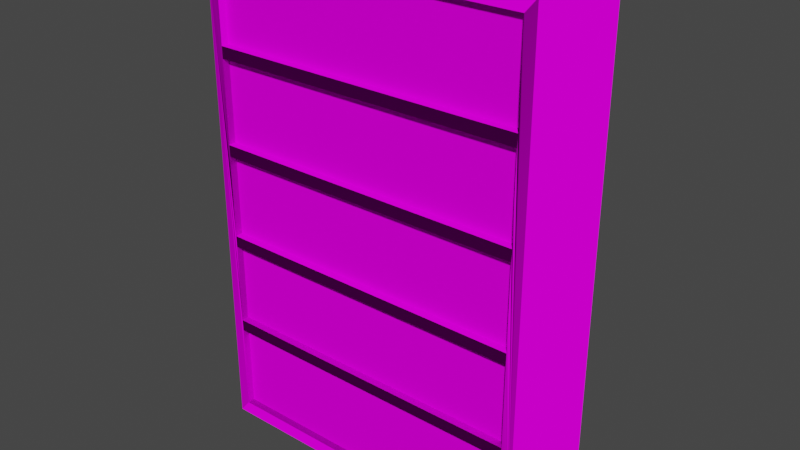 # Source: BookcaseModel.blend  (saved by Blender 2.90.8; exported with 4.5.12 LTS)
import bpy
from mathutils import Matrix  # noqa: F401  (used for matrix-valued properties, if any)

bpy.ops.wm.read_factory_settings(use_empty=True)
scene = bpy.context.scene
scene.name = 'Scene'

# ---- collections
col_collection = bpy.data.collections.new('Collection'); scene.collection.children.link(col_collection)

# ---- images (referenced by path relative to the original .blend; pixels are not part of the script)
import os
ASSET_DIR = os.environ.get("B2B_ASSET_DIR", "")  # directory of the original .blend (textures are referenced by path, not embedded)
HERE = os.path.dirname(os.path.abspath(__file__))  # packed textures are extracted next to this script under _unpacked/

def load_image(name, relpath, width, height, colorspace="sRGB"):
    """Load a texture the original file referenced (path relative to the .blend, or extracted next to this script)."""
    p = next((c for c in (os.path.join(HERE, relpath), os.path.join(ASSET_DIR, relpath)) if relpath and os.path.exists(c)), "")
    if p:
        img = bpy.data.images.load(p, check_existing=True)
        img.name = name
    else:  # same state as the original file: an image datablock whose file is absent (Cycles renders it pink)
        img = bpy.data.images.new(name, width, height)
        img.source = "FILE"
        img.filepath = "//" + (relpath or name)
    img.colorspace_settings.name = colorspace
    return img
img_woodquarteredchiffon001_col_3k_jpg = load_image('WoodQuarteredChiffon001_COL_3K.jpg', 'WoodQuarteredChiffon001_COL_3K.jpg', 1024, 1024, 'sRGB')
img_woodquarteredchiffon001_gloss_3k_jpg = load_image('WoodQuarteredChiffon001_GLOSS_3K.jpg', 'WoodQuarteredChiffon001_GLOSS_3K.jpg', 1024, 1024, 'Non-Color')
img_woodquarteredchiffon001_nrm16_3k_tif = load_image('WoodQuarteredChiffon001_NRM16_3K.tif', 'WoodQuarteredChiffon001_NRM16_3K.tif', 1024, 1024, 'Non-Color')
img_books_1_png = load_image('Books 1.png', 'Books 1.png', 1024, 1024, 'sRGB')

# ---- materials (node trees are filled in below, after node groups)
mat_wood = bpy.data.materials.new('Wood')
mat_books1 = bpy.data.materials.new('Books1')

# ---- material node trees
mat_wood.use_nodes = True; mat_wood.node_tree.nodes.clear()
_N = mat_wood.node_tree.nodes; _L = mat_wood.node_tree.links
n0 = _N.new('ShaderNodeOutputMaterial'); n0.name = 'Material Output'; n0.location = (300, 300)
n1 = _N.new('ShaderNodeBsdfPrincipled'); n1.name = 'Principled BSDF'; n1.location = (10, 300)
n1.distribution = 'GGX'
n1.subsurface_method = 'BURLEY'
n1.inputs[3].default_value = 1.45
n1.inputs[13].default_value = 0.0
n1.inputs[27].default_value = (0.0, 0.0, 0.0, 1.0)
n1.inputs[28].default_value = 1.0
n2 = _N.new('ShaderNodeTexImage'); n2.name = 'Image Texture'; n2.location = (88, -30)
n2.label = 'Base Color'
n2.image = img_woodquarteredchiffon001_col_3k_jpg
n3 = _N.new('ShaderNodeTexImage'); n3.name = 'Image Texture.001'; n3.location = (88, -310)
n3.label = 'Roughness'
n3.image = img_woodquarteredchiffon001_gloss_3k_jpg
n4 = _N.new('ShaderNodeInvert'); n4.name = 'Invert'; n4.location = (-240, 220)
n5 = _N.new('ShaderNodeTexImage'); n5.name = 'Image Texture.002'; n5.location = (88, -590)
n5.label = 'Normal'
n5.image = img_woodquarteredchiffon001_nrm16_3k_tif
n6 = _N.new('ShaderNodeNormalMap'); n6.name = 'Normal Map'; n6.location = (-240, -60)
n7 = _N.new('ShaderNodeMapping'); n7.name = 'Mapping'; n7.location = (230, -30)
n8 = _N.new('NodeReroute'); n8.name = 'Reroute'; n8.location = (38, -485)
n8.width = 16
n8.socket_idname = 'NodeSocketVector'
n9 = _N.new('ShaderNodeTexCoord'); n9.name = 'Texture Coordinate'; n9.location = (30, -30)
n10 = _N.new('NodeFrame'); n10.name = 'Frame'; n10.location = (-1270, 330)
n10.label = 'Mapping'
n10.width = 400
n11 = _N.new('NodeFrame'); n11.name = 'Frame.001'; n11.location = (-628, 530)
n11.label = 'Textures'
n11.width = 358
n2.parent = n11
n3.parent = n11
n5.parent = n11
n7.parent = n10
n8.parent = n11
n9.parent = n10
_L.new(n1.outputs[0], n0.inputs[0])
_L.new(n2.outputs[0], n1.inputs[0])
_L.new(n3.outputs[0], n4.inputs[1])
_L.new(n4.outputs[0], n1.inputs[2])
_L.new(n5.outputs[0], n6.inputs[1])
_L.new(n6.outputs[0], n1.inputs[5])
_L.new(n8.outputs[0], n2.inputs[0])
_L.new(n8.outputs[0], n3.inputs[0])
_L.new(n8.outputs[0], n5.inputs[0])
_L.new(n7.outputs[0], n8.inputs[0])
_L.new(n9.outputs[2], n7.inputs[0])
n0.is_active_output = True
mat_books1.use_nodes = True; mat_books1.node_tree.nodes.clear()
_N = mat_books1.node_tree.nodes; _L = mat_books1.node_tree.links
n0 = _N.new('ShaderNodeOutputMaterial'); n0.name = 'Material Output'; n0.location = (300, 300)
n1 = _N.new('ShaderNodeBsdfPrincipled'); n1.name = 'Principled BSDF'; n1.location = (-69, 285)
n1.distribution = 'GGX'
n1.subsurface_method = 'BURLEY'
n1.inputs[3].default_value = 1.45
n1.inputs[13].default_value = 0.0
n1.inputs[27].default_value = (0.0, 0.0, 0.0, 1.0)
n1.inputs[28].default_value = 1.0
n2 = _N.new('ShaderNodeTexImage'); n2.name = 'Image Texture'; n2.location = (-476, 165)
n2.image = img_books_1_png
_L.new(n1.outputs[0], n0.inputs[0])
_L.new(n2.outputs[0], n1.inputs[0])
n0.is_active_output = True

# ---- world
world_world = bpy.data.worlds.new('World'); scene.world = world_world
world_world.use_nodes = True; world_world.node_tree.nodes.clear()
_N = world_world.node_tree.nodes; _L = world_world.node_tree.links
n0 = _N.new('ShaderNodeOutputWorld'); n0.name = 'World Output'; n0.location = (300, 300)
n1 = _N.new('ShaderNodeBackground'); n1.name = 'Background'; n1.location = (10, 300)
n1.inputs[0].default_value = (0.05088, 0.05088, 0.05088, 1.0)
_L.new(n1.outputs[0], n0.inputs[0])
n0.is_active_output = True
world_world.color = (0.05088, 0.05088, 0.05088)
world_world.use_sun_shadow = False
world_world.sun_shadow_jitter_overblur = 0.0

# ---- meshes
me_cube = bpy.data.meshes.new('Cube')
me_cube.from_pydata([(-0.225, 0.45, 0.0), (-0.225, 0.45, 1.0), (0.45, 0.45, 0.0), (0.45, 0.45, 1.0), (0.45, 0.225, 0.0), (0.45, 0.225, 1.0), (-0.225, 0.225, 1.0), (-0.225, 0.225, 0.0), (0.4275, 0.225, 0.0264), (0.4275, 0.225, 0.9736), (-0.2031, 0.225, 0.0264), (-0.2031, 0.225, 0.9736), (0.4275, 0.225, 0.204), (0.4275, 0.225, 0.2276), (0.4275, 0.225, 0.3935), (0.4275, 0.225, 0.4171), (0.4275, 0.225, 0.5829), (0.4275, 0.225, 0.6065), (0.4275, 0.225, 0.7724), (0.4275, 0.225, 0.796), (-0.2031, 0.225, 0.204), (-0.2031, 0.225, 0.2276), (-0.2031, 0.225, 0.3935), (-0.2031, 0.225, 0.4171), (-0.2031, 0.225, 0.5829), (-0.2031, 0.225, 0.6065), (-0.2031, 0.225, 0.7724), (-0.2031, 0.225, 0.796), (0.4275, 0.2401, 0.0264), (-0.2031, 0.2401, 0.0264), (0.4275, 0.2401, 0.9736), (-0.2031, 0.2401, 0.9736), (0.4275, 0.2401, 0.2276), (-0.2031, 0.2401, 0.2276), (-0.2031, 0.2401, 0.204), (0.4275, 0.2401, 0.204), (0.4275, 0.2401, 0.4171), (-0.2031, 0.2401, 0.4171), (-0.2031, 0.2401, 0.3935), (0.4275, 0.2401, 0.3935), (0.4275, 0.2401, 0.6065), (-0.2031, 0.2401, 0.6065), (-0.2031, 0.2401, 0.5829), (0.4275, 0.2401, 0.5829), (0.4275, 0.2401, 0.796), (-0.2031, 0.2401, 0.796), (-0.2031, 0.2401, 0.7724), (0.4275, 0.2401, 0.7724)], [], [(2, 3, 5, 4), (13, 32, 33, 21), (13, 14, 39, 32), (24, 23, 37, 42), (15, 16, 43, 36), (8, 12, 35, 28), (26, 25, 41, 46), (20, 10, 29, 34), (11, 27, 45, 31), (19, 9, 30, 44), (22, 21, 33, 38), (17, 18, 47, 40), (0, 1, 3, 2), (20, 34, 35, 12), (26, 46, 47, 18), (8, 28, 29, 10), (26, 27, 11, 6, 7, 10, 20, 21, 22, 23, 24, 25), (9, 11, 31, 30), (24, 42, 43, 16), (15, 36, 37, 23), (17, 40, 41, 25), (22, 38, 39, 14), (7, 0, 2, 4), (19, 44, 45, 27), (6, 11, 9, 5), (5, 9, 19, 18, 17, 16, 15, 14, 13, 12, 8, 4), (4, 8, 10, 7), (25, 24, 16, 17), (18, 19, 27, 26), (14, 15, 23, 22), (12, 13, 21, 20), (1, 6, 5, 3), (0, 7, 6, 1)])
_uv = me_cube.uv_layers.new(name='UVMap')
_uv.uv.foreach_set('vector', [0.6059, 0.9597, 0.6059, 0.3147, 0.751, 0.3147, 0.751, 0.9597, 0.9396, 0.553, 0.9493, 0.553, 0.9493, 0.9597, 0.9396, 0.9597, 0.2518, 0.5029, 0.2518, 0.396, 0.2616, 0.396, 0.2616, 0.5029, 0.2622, 0.5029, 0.2622, 0.396, 0.272, 0.396, 0.272, 0.5029, 0.3588, 0.5133, 0.2518, 0.5133, 0.2518, 0.5036, 0.3588, 0.5036, 0.3664, 0.1335, 0.2518, 0.1335, 0.2518, 0.1237, 0.3664, 0.1237, 0.2726, 0.4932, 0.3796, 0.4932, 0.3796, 0.5029, 0.2726, 0.5029, 0.8876, 0.1335, 0.7731, 0.1335, 0.7731, 0.1237, 0.8876, 0.1237, 0.2831, 0.2485, 0.2831, 0.3631, 0.2734, 0.3631, 0.2734, 0.2485, 0.2831, -0.2727, 0.2831, -0.1582, 0.2734, -0.1582, 0.2734, -0.2727, 0.2518, 0.514, 0.3588, 0.514, 0.3588, 0.5237, 0.2518, 0.5237, 0.3796, 0.4925, 0.2726, 0.4925, 0.2726, 0.4828, 0.3796, 0.4828, -0.03966, 0.5244, 0.6053, 0.5244, 0.6053, 0.9597, -0.03966, 0.9597, 0.9499, 0.553, 0.9597, 0.553, 0.9597, 0.9597, 0.9499, 0.9597, 0.9292, 0.1457, 0.9389, 0.1457, 0.9389, 0.5524, 0.9292, 0.5524, 0.3664, 0.1335, 0.3664, 0.1237, 0.7731, 0.1237, 0.7731, 0.1335, 0.2837, 0.2322, 0.2843, 0.2472, 0.2817, 0.3595, 0.2674, 0.3758, 0.2674, -0.2564, 0.2772, -0.2453, 0.2794, -0.169, 0.2797, -0.1518, 0.2813, -0.07545, 0.2813, 0.007304, 0.282, 0.1122, 0.2855, 0.1273, 0.2831, -0.1582, 0.2831, 0.2485, 0.2734, 0.2485, 0.2734, -0.1582, 0.9499, 0.1457, 0.9597, 0.1457, 0.9597, 0.5524, 0.9499, 0.5524, 0.6585, 0.1341, 0.6585, 0.1438, 0.2518, 0.1438, 0.2518, 0.1341, 0.6585, 0.1445, 0.6585, 0.1542, 0.2518, 0.1542, 0.2518, 0.1445, 0.9292, 0.553, 0.9389, 0.553, 0.9389, 0.9597, 0.9292, 0.9597, 0.1061, 0.08837, 0.2512, 0.08837, 0.2512, 0.5237, 0.1061, 0.5237, 0.6585, 0.1549, 0.6585, 0.1646, 0.2518, 0.1646, 0.2518, 0.1549, 0.478, 0.3146, 0.461, 0.3004, 0.461, -0.1063, 0.478, -0.1208, 0.2679, -0.2382, 0.2781, -0.2269, 0.2802, -0.1491, 0.2806, -0.1321, 0.2822, -0.05474, 0.2822, 0.02604, 0.2827, 0.1311, 0.2862, 0.1463, 0.2845, 0.2513, 0.2851, 0.2664, 0.2825, 0.3789, 0.2679, 0.3953, 0.461, -0.1031, 0.478, -0.08859, 0.478, 0.3181, 0.461, 0.3322, 0.9133, 0.553, 0.9285, 0.553, 0.9285, 0.9597, 0.9133, 0.9597, 0.9285, 0.5524, 0.9133, 0.5524, 0.9133, 0.1457, 0.9285, 0.1457, 0.9127, 0.9597, 0.8974, 0.9597, 0.8974, 0.553, 0.9127, 0.553, 0.9127, 0.5524, 0.8974, 0.5524, 0.8974, 0.1457, 0.9127, 0.1457, -0.03966, 0.08837, 0.1055, 0.08837, 0.1055, 0.5237, -0.03966, 0.5237, 0.7517, 0.3147, 0.8968, 0.3147, 0.8968, 0.9597, 0.7517, 0.9597])
me_cube.materials.append(mat_wood)
me_cube.materials.append(mat_books1)
me_cube.use_remesh_fix_poles = True
me_cube.use_remesh_preserve_attributes = False
me_cube.use_mirror_vertex_groups = False
me_cube.update()
me_cube_001 = bpy.data.meshes.new('Cube.001')
me_cube_001.from_pydata([(0.4275, 0.2401, 0.0264), (-0.2031, 0.2401, 0.0264), (0.4275, 0.2401, 0.9736), (-0.2031, 0.2401, 0.9736), (0.4275, 0.2401, 0.2276), (-0.2031, 0.2401, 0.2276), (-0.2031, 0.2401, 0.204), (0.4275, 0.2401, 0.204), (0.4275, 0.2401, 0.4171), (-0.2031, 0.2401, 0.4171), (-0.2031, 0.2401, 0.3935), (0.4275, 0.2401, 0.3935), (0.4275, 0.2401, 0.6065), (-0.2031, 0.2401, 0.6065), (-0.2031, 0.2401, 0.5829), (0.4275, 0.2401, 0.5829), (0.4275, 0.2401, 0.796), (-0.2031, 0.2401, 0.796), (-0.2031, 0.2401, 0.7724), (0.4275, 0.2401, 0.7724), (0.3959, 0.2401, 0.0264), (0.3644, 0.2401, 0.0264), (0.3329, 0.2401, 0.0264), (0.3014, 0.2401, 0.0264), (0.2698, 0.2401, 0.0264), (0.2383, 0.2401, 0.0264), (0.2068, 0.2401, 0.0264), (0.1753, 0.2401, 0.0264), (0.1437, 0.2401, 0.0264), (0.1122, 0.2401, 0.0264), (0.08068, 0.2401, 0.0264), (0.04916, 0.2401, 0.0264), (0.01763, 0.2401, 0.0264), (-0.0139, 0.2401, 0.0264), (-0.04542, 0.2401, 0.0264), (-0.07695, 0.2401, 0.0264), (-0.1085, 0.2401, 0.0264), (-0.14, 0.2401, 0.0264), (-0.1715, 0.2401, 0.0264), (0.3959, 0.2401, 0.2276), (0.3644, 0.2401, 0.2276), (0.3329, 0.2401, 0.2276), (0.3014, 0.2401, 0.2276), (0.2698, 0.2401, 0.2276), (0.2383, 0.2401, 0.2276), (0.2068, 0.2401, 0.2276), (0.1753, 0.2401, 0.2276), (0.1437, 0.2401, 0.2276), (0.1122, 0.2401, 0.2276), (0.08068, 0.2401, 0.2276), (0.04916, 0.2401, 0.2276), (0.01763, 0.2401, 0.2276), (-0.0139, 0.2401, 0.2276), (-0.04542, 0.2401, 0.2276), (-0.07695, 0.2401, 0.2276), (-0.1085, 0.2401, 0.2276), (-0.14, 0.2401, 0.2276), (-0.1715, 0.2401, 0.2276), (0.3959, 0.2401, 0.4171), (0.3644, 0.2401, 0.4171), (0.3329, 0.2401, 0.4171), (0.3014, 0.2401, 0.4171), (0.2698, 0.2401, 0.4171), (0.2383, 0.2401, 0.4171), (0.2068, 0.2401, 0.4171), (0.1753, 0.2401, 0.4171), (0.1437, 0.2401, 0.4171), (0.1122, 0.2401, 0.4171), (0.08068, 0.2401, 0.4171), (0.04916, 0.2401, 0.4171), (0.01763, 0.2401, 0.4171), (-0.0139, 0.2401, 0.4171), (-0.04542, 0.2401, 0.4171), (-0.07695, 0.2401, 0.4171), (-0.1085, 0.2401, 0.4171), (-0.14, 0.2401, 0.4171), (-0.1715, 0.2401, 0.4171), (0.3959, 0.2401, 0.6065), (0.3644, 0.2401, 0.6065), (0.3329, 0.2401, 0.6065), (0.3014, 0.2401, 0.6065), (0.2698, 0.2401, 0.6065), (0.2383, 0.2401, 0.6065), (0.2068, 0.2401, 0.6065), (0.1753, 0.2401, 0.6065), (0.1437, 0.2401, 0.6065), (0.1122, 0.2401, 0.6065), (0.08068, 0.2401, 0.6065), (0.04916, 0.2401, 0.6065), (0.01763, 0.2401, 0.6065), (-0.0139, 0.2401, 0.6065), (-0.04542, 0.2401, 0.6065), (-0.07695, 0.2401, 0.6065), (-0.1085, 0.2401, 0.6065), (-0.14, 0.2401, 0.6065), (-0.1715, 0.2401, 0.6065), (0.3959, 0.2401, 0.796), (0.3644, 0.2401, 0.796), (0.3329, 0.2401, 0.796), (0.3014, 0.2401, 0.796), (0.2698, 0.2401, 0.796), (0.2383, 0.2401, 0.796), (0.2068, 0.2401, 0.796), (0.1753, 0.2401, 0.796), (0.1437, 0.2401, 0.796), (0.1122, 0.2401, 0.796), (0.08068, 0.2401, 0.796), (0.04916, 0.2401, 0.796), (0.01763, 0.2401, 0.796), (-0.0139, 0.2401, 0.796), (-0.04542, 0.2401, 0.796), (-0.07695, 0.2401, 0.796), (-0.1085, 0.2401, 0.796), (-0.14, 0.2401, 0.796), (-0.1715, 0.2401, 0.796), (0.4275, 0.2401, 0.944), (-0.2031, 0.2401, 0.944), (-0.1715, 0.2401, 0.944), (-0.14, 0.2401, 0.944), (-0.1085, 0.2401, 0.944), (-0.07695, 0.2401, 0.944), (-0.04542, 0.2401, 0.944), (-0.0139, 0.2401, 0.944), (0.01763, 0.2401, 0.944), (0.04916, 0.2401, 0.944), (0.08068, 0.2401, 0.944), (0.1122, 0.2401, 0.944), (0.1437, 0.2401, 0.944), (0.1753, 0.2401, 0.944), (0.2068, 0.2401, 0.944), (0.2383, 0.2401, 0.944), (0.2698, 0.2401, 0.944), (0.3014, 0.2401, 0.944), (0.3329, 0.2401, 0.944), (0.3644, 0.2401, 0.944), (0.3959, 0.2401, 0.944), (0.4275, 0.2401, 0.7447), (-0.2031, 0.2401, 0.7447), (-0.1715, 0.2401, 0.7447), (-0.14, 0.2401, 0.7447), (-0.1085, 0.2401, 0.7447), (-0.07695, 0.2401, 0.7447), (-0.04542, 0.2401, 0.7447), (-0.0139, 0.2401, 0.7447), (0.01763, 0.2401, 0.7447), (0.04916, 0.2401, 0.7447), (0.08068, 0.2401, 0.7447), (0.1122, 0.2401, 0.7447), (0.1437, 0.2401, 0.7447), (0.1753, 0.2401, 0.7447), (0.2068, 0.2401, 0.7447), (0.2383, 0.2401, 0.7447), (0.2698, 0.2401, 0.7447), (0.3014, 0.2401, 0.7447), (0.3329, 0.2401, 0.7447), (0.3644, 0.2401, 0.7447), (0.3959, 0.2401, 0.7447), (0.4275, 0.2401, 0.5553), (-0.2031, 0.2401, 0.5553), (-0.1715, 0.2401, 0.5553), (-0.14, 0.2401, 0.5553), (-0.1085, 0.2401, 0.5553), (-0.07695, 0.2401, 0.5553), (-0.04542, 0.2401, 0.5553), (-0.0139, 0.2401, 0.5553), (0.01763, 0.2401, 0.5553), (0.04916, 0.2401, 0.5553), (0.08068, 0.2401, 0.5553), (0.1122, 0.2401, 0.5553), (0.1437, 0.2401, 0.5553), (0.1753, 0.2401, 0.5553), (0.2068, 0.2401, 0.5553), (0.2383, 0.2401, 0.5553), (0.2698, 0.2401, 0.5553), (0.3014, 0.2401, 0.5553), (0.3329, 0.2401, 0.5553), (0.3644, 0.2401, 0.5553), (0.3959, 0.2401, 0.5553), (0.4275, 0.2401, 0.3658), (-0.2031, 0.2401, 0.3658), (-0.1715, 0.2401, 0.3658), (-0.14, 0.2401, 0.3658), (-0.1085, 0.2401, 0.3658), (-0.07695, 0.2401, 0.3658), (-0.04542, 0.2401, 0.3658), (-0.0139, 0.2401, 0.3658), (0.01763, 0.2401, 0.3658), (0.04916, 0.2401, 0.3658), (0.08068, 0.2401, 0.3658), (0.1122, 0.2401, 0.3658), (0.1437, 0.2401, 0.3658), (0.1753, 0.2401, 0.3658), (0.2068, 0.2401, 0.3658), (0.2383, 0.2401, 0.3658), (0.2698, 0.2401, 0.3658), (0.3014, 0.2401, 0.3658), (0.3329, 0.2401, 0.3658), (0.3644, 0.2401, 0.3658), (0.3959, 0.2401, 0.3658), (0.4275, 0.2401, 0.1744), (-0.2031, 0.2401, 0.1744), (-0.1715, 0.2401, 0.1744), (-0.14, 0.2401, 0.1744), (-0.1085, 0.2401, 0.1744), (-0.07695, 0.2401, 0.1744), (-0.04542, 0.2401, 0.1744), (-0.0139, 0.2401, 0.1744), (0.01763, 0.2401, 0.1744), (0.04916, 0.2401, 0.1744), (0.08068, 0.2401, 0.1744), (0.1122, 0.2401, 0.1744), (0.1437, 0.2401, 0.1744), (0.1753, 0.2401, 0.1744), (0.2068, 0.2401, 0.1744), (0.2383, 0.2401, 0.1744), (0.2698, 0.2401, 0.1744), (0.3014, 0.2401, 0.1744), (0.3329, 0.2401, 0.1744), (0.3644, 0.2401, 0.1744), (0.3959, 0.2401, 0.1744)], [], [(159, 160, 161, 162, 163, 164, 165, 166, 167, 168, 169, 170, 171, 172, 173, 174, 175, 176, 177, 157, 15, 14, 158), (180, 181, 182, 183, 184, 185, 186, 187, 188, 189, 190, 191, 192, 193, 194, 195, 196, 197, 198, 178, 11, 10, 179), (117, 118, 119, 120, 121, 122, 123, 124, 125, 126, 127, 128, 129, 130, 131, 132, 133, 134, 135, 115, 2, 3, 116), (138, 139, 140, 141, 142, 143, 144, 145, 146, 147, 148, 149, 150, 151, 152, 153, 154, 155, 156, 136, 19, 18, 137), (201, 202, 203, 204, 205, 206, 207, 208, 209, 210, 211, 212, 213, 214, 215, 216, 217, 218, 219, 199, 7, 6, 200), (96, 135, 134, 97), (97, 134, 133, 98), (98, 133, 132, 99), (99, 132, 131, 100), (100, 131, 130, 101), (101, 130, 129, 102), (102, 129, 128, 103), (103, 128, 127, 104), (104, 127, 126, 105), (105, 126, 125, 106), (106, 125, 124, 107), (107, 124, 123, 108), (108, 123, 122, 109), (109, 122, 121, 110), (110, 121, 120, 111), (111, 120, 119, 112), (112, 119, 118, 113), (113, 118, 117, 114), (114, 117, 116, 17), (16, 115, 135, 96), (77, 156, 155, 78), (78, 155, 154, 79), (79, 154, 153, 80), (80, 153, 152, 81), (81, 152, 151, 82), (82, 151, 150, 83), (83, 150, 149, 84), (84, 149, 148, 85), (85, 148, 147, 86), (86, 147, 146, 87), (87, 146, 145, 88), (88, 145, 144, 89), (89, 144, 143, 90), (90, 143, 142, 91), (91, 142, 141, 92), (92, 141, 140, 93), (93, 140, 139, 94), (94, 139, 138, 95), (95, 138, 137, 13), (12, 136, 156, 77), (58, 177, 176, 59), (59, 176, 175, 60), (60, 175, 174, 61), (61, 174, 173, 62), (62, 173, 172, 63), (63, 172, 171, 64), (64, 171, 170, 65), (65, 170, 169, 66), (66, 169, 168, 67), (67, 168, 167, 68), (68, 167, 166, 69), (69, 166, 165, 70), (70, 165, 164, 71), (71, 164, 163, 72), (72, 163, 162, 73), (73, 162, 161, 74), (74, 161, 160, 75), (75, 160, 159, 76), (76, 159, 158, 9), (8, 157, 177, 58), (39, 198, 197, 40), (40, 197, 196, 41), (41, 196, 195, 42), (42, 195, 194, 43), (43, 194, 193, 44), (44, 193, 192, 45), (45, 192, 191, 46), (46, 191, 190, 47), (47, 190, 189, 48), (48, 189, 188, 49), (49, 188, 187, 50), (50, 187, 186, 51), (51, 186, 185, 52), (52, 185, 184, 53), (53, 184, 183, 54), (54, 183, 182, 55), (55, 182, 181, 56), (56, 181, 180, 57), (57, 180, 179, 5), (4, 178, 198, 39), (20, 219, 218, 21), (21, 218, 217, 22), (22, 217, 216, 23), (23, 216, 215, 24), (24, 215, 214, 25), (25, 214, 213, 26), (26, 213, 212, 27), (27, 212, 211, 28), (28, 211, 210, 29), (29, 210, 209, 30), (30, 209, 208, 31), (31, 208, 207, 32), (32, 207, 206, 33), (33, 206, 205, 34), (34, 205, 204, 35), (35, 204, 203, 36), (36, 203, 202, 37), (37, 202, 201, 38), (38, 201, 200, 1), (0, 199, 219, 20)])
me_cube_001.polygons.foreach_set('material_index', [1, 1, 1, 1, 1, 1, 1, 1, 1, 1, 1, 1, 1, 1, 1, 1, 1, 1, 1, 1, 1, 1, 1, 1, 1, 1, 1, 1, 1, 1, 1, 1, 1, 1, 1, 1, 1, 1, 1, 1, 1, 1, 1, 1, 1, 1, 1, 1, 1, 1, 1, 1, 1, 1, 1, 1, 1, 1, 1, 1, 1, 1, 1, 1, 1, 1, 1, 1, 1, 1, 1, 1, 1, 1, 1, 1, 1, 1, 1, 1, 1, 1, 1, 1, 1, 1, 1, 1, 1, 1, 1, 1, 1, 1, 1, 1, 1, 1, 1, 1, 1, 1, 1, 1, 1])
_uv = me_cube_001.uv_layers.new(name='UVMap')
_uv.uv.foreach_set('vector', [0.1457, 0.168, 0.1857, 0.168, 0.2257, 0.168, 0.2658, 0.168, 0.3058, 0.168, 0.3458, 0.168, 0.3858, 0.168, 0.4258, 0.168, 0.4658, 0.168, 0.5059, 0.168, 0.5459, 0.168, 0.5859, 0.168, 0.6259, 0.168, 0.6659, 0.168, 0.7059, 0.168, 0.746, 0.168, 0.786, 0.168, 0.826, 0.168, 0.866, 0.168, 0.906, 0.168, 0.906, 0.1996, 0.1057, 0.1996, 0.1057, 0.168, 0.1457, 0.3579, 0.1857, 0.3579, 0.2257, 0.3579, 0.2658, 0.3579, 0.3058, 0.3579, 0.3458, 0.3579, 0.3858, 0.3579, 0.4258, 0.3579, 0.4658, 0.3579, 0.5059, 0.3579, 0.5459, 0.3579, 0.5859, 0.3579, 0.6259, 0.3579, 0.6659, 0.3579, 0.7059, 0.3579, 0.746, 0.3579, 0.786, 0.3579, 0.826, 0.3579, 0.866, 0.3579, 0.906, 0.3579, 0.906, 0.3894, 0.1057, 0.3894, 0.1057, 0.3579, 0.1457, 0.9521, 0.1857, 0.9521, 0.2257, 0.9521, 0.2658, 0.9521, 0.3058, 0.9521, 0.3458, 0.9521, 0.3858, 0.9521, 0.4258, 0.9521, 0.4658, 0.9521, 0.5059, 0.9521, 0.5459, 0.9521, 0.5859, 0.9521, 0.6259, 0.9521, 0.6659, 0.9521, 0.7059, 0.9521, 0.746, 0.9521, 0.786, 0.9521, 0.826, 0.9521, 0.866, 0.9521, 0.906, 0.9521, 0.906, 0.9859, 0.1057, 0.9859, 0.1057, 0.9521, 0.1457, 0.5477, 0.1857, 0.5477, 0.2257, 0.5477, 0.2658, 0.5477, 0.3058, 0.5477, 0.3458, 0.5477, 0.3858, 0.5477, 0.4258, 0.5477, 0.4658, 0.5477, 0.5059, 0.5477, 0.5459, 0.5477, 0.5859, 0.5477, 0.6259, 0.5477, 0.6659, 0.5477, 0.7059, 0.5477, 0.746, 0.5477, 0.786, 0.5477, 0.826, 0.5477, 0.866, 0.5477, 0.906, 0.5477, 0.906, 0.5793, 0.1057, 0.5793, 0.1057, 0.5477, 0.1457, 0.7488, 0.1857, 0.7488, 0.2257, 0.7488, 0.2658, 0.7488, 0.3058, 0.7488, 0.3458, 0.7488, 0.3858, 0.7488, 0.4258, 0.7488, 0.4658, 0.7488, 0.5059, 0.7488, 0.5459, 0.7488, 0.5859, 0.7488, 0.6259, 0.7488, 0.6659, 0.7488, 0.7059, 0.7488, 0.746, 0.7488, 0.786, 0.7488, 0.826, 0.7488, 0.866, 0.7488, 0.906, 0.7488, 0.906, 0.7826, 0.1057, 0.7826, 0.1057, 0.7488, 0.866, 0.783, 0.866, 0.9521, 0.826, 0.9521, 0.826, 0.783, 0.826, 0.783, 0.826, 0.9521, 0.786, 0.9521, 0.786, 0.783, 0.786, 0.783, 0.786, 0.9521, 0.746, 0.9521, 0.746, 0.783, 0.746, 0.783, 0.746, 0.9521, 0.7059, 0.9521, 0.7059, 0.783, 0.7059, 0.783, 0.7059, 0.9521, 0.6659, 0.9521, 0.6659, 0.783, 0.6659, 0.783, 0.6659, 0.9521, 0.6259, 0.9521, 0.6259, 0.783, 0.6259, 0.783, 0.6259, 0.9521, 0.5859, 0.9521, 0.5859, 0.783, 0.5859, 0.783, 0.5859, 0.9521, 0.5459, 0.9521, 0.5459, 0.783, 0.5459, 0.783, 0.5459, 0.9521, 0.5059, 0.9521, 0.5059, 0.783, 0.5059, 0.783, 0.5059, 0.9521, 0.4658, 0.9521, 0.4658, 0.783, 0.4658, 0.783, 0.4658, 0.9521, 0.4258, 0.9521, 0.4258, 0.783, 0.4258, 0.783, 0.4258, 0.9521, 0.3858, 0.9521, 0.3858, 0.783, 0.3858, 0.783, 0.3858, 0.9521, 0.3458, 0.9521, 0.3458, 0.783, 0.3458, 0.783, 0.3458, 0.9521, 0.3058, 0.9521, 0.3058, 0.783, 0.3058, 0.783, 0.3058, 0.9521, 0.2658, 0.9521, 0.2658, 0.783, 0.2658, 0.783, 0.2658, 0.9521, 0.2257, 0.9521, 0.2257, 0.783, 0.2257, 0.783, 0.2257, 0.9521, 0.1857, 0.9521, 0.1857, 0.783, 0.1857, 0.783, 0.1857, 0.9521, 0.1457, 0.9521, 0.1457, 0.783, 0.1457, 0.783, 0.1457, 0.9521, 0.1057, 0.9521, 0.1057, 0.783, 0.906, 0.783, 0.906, 0.9521, 0.866, 0.9521, 0.866, 0.783, 0.866, 0.3898, 0.866, 0.5477, 0.826, 0.5477, 0.826, 0.3898, 0.826, 0.3898, 0.826, 0.5477, 0.786, 0.5477, 0.786, 0.3898, 0.786, 0.3898, 0.786, 0.5477, 0.746, 0.5477, 0.746, 0.3898, 0.746, 0.3898, 0.746, 0.5477, 0.7059, 0.5477, 0.7059, 0.3898, 0.7059, 0.3898, 0.7059, 0.5477, 0.6659, 0.5477, 0.6659, 0.3898, 0.6659, 0.3898, 0.6659, 0.5477, 0.6259, 0.5477, 0.6259, 0.3898, 0.6259, 0.3898, 0.6259, 0.5477, 0.5859, 0.5477, 0.5859, 0.3898, 0.5859, 0.3898, 0.5859, 0.5477, 0.5459, 0.5477, 0.5459, 0.3898, 0.5459, 0.3898, 0.5459, 0.5477, 0.5059, 0.5477, 0.5059, 0.3898, 0.5059, 0.3898, 0.5059, 0.5477, 0.4658, 0.5477, 0.4658, 0.3898, 0.4658, 0.3898, 0.4658, 0.5477, 0.4258, 0.5477, 0.4258, 0.3898, 0.4258, 0.3898, 0.4258, 0.5477, 0.3858, 0.5477, 0.3858, 0.3898, 0.3858, 0.3898, 0.3858, 0.5477, 0.3458, 0.5477, 0.3458, 0.3898, 0.3458, 0.3898, 0.3458, 0.5477, 0.3058, 0.5477, 0.3058, 0.3898, 0.3058, 0.3898, 0.3058, 0.5477, 0.2658, 0.5477, 0.2658, 0.3898, 0.2658, 0.3898, 0.2658, 0.5477, 0.2257, 0.5477, 0.2257, 0.3898, 0.2257, 0.3898, 0.2257, 0.5477, 0.1857, 0.5477, 0.1857, 0.3898, 0.1857, 0.3898, 0.1857, 0.5477, 0.1457, 0.5477, 0.1457, 0.3898, 0.1457, 0.3898, 0.1457, 0.5477, 0.1057, 0.5477, 0.1057, 0.3898, 0.906, 0.3898, 0.906, 0.5477, 0.866, 0.5477, 0.866, 0.3898, 0.866, 0.01014, 0.866, 0.168, 0.826, 0.168, 0.826, 0.01014, 0.826, 0.01014, 0.826, 0.168, 0.786, 0.168, 0.786, 0.01014, 0.786, 0.01014, 0.786, 0.168, 0.746, 0.168, 0.746, 0.01014, 0.746, 0.01014, 0.746, 0.168, 0.7059, 0.168, 0.7059, 0.01014, 0.7059, 0.01014, 0.7059, 0.168, 0.6659, 0.168, 0.6659, 0.01014, 0.6659, 0.01014, 0.6659, 0.168, 0.6259, 0.168, 0.6259, 0.01014, 0.6259, 0.01014, 0.6259, 0.168, 0.5859, 0.168, 0.5859, 0.01014, 0.5859, 0.01014, 0.5859, 0.168, 0.5459, 0.168, 0.5459, 0.01014, 0.5459, 0.01014, 0.5459, 0.168, 0.5059, 0.168, 0.5059, 0.01014, 0.5059, 0.01014, 0.5059, 0.168, 0.4658, 0.168, 0.4658, 0.01014, 0.4658, 0.01014, 0.4658, 0.168, 0.4258, 0.168, 0.4258, 0.01014, 0.4258, 0.01014, 0.4258, 0.168, 0.3858, 0.168, 0.3858, 0.01014, 0.3858, 0.01014, 0.3858, 0.168, 0.3458, 0.168, 0.3458, 0.01014, 0.3458, 0.01014, 0.3458, 0.168, 0.3058, 0.168, 0.3058, 0.01014, 0.3058, 0.01014, 0.3058, 0.168, 0.2658, 0.168, 0.2658, 0.01014, 0.2658, 0.01014, 0.2658, 0.168, 0.2257, 0.168, 0.2257, 0.01014, 0.2257, 0.01014, 0.2257, 0.168, 0.1857, 0.168, 0.1857, 0.01014, 0.1857, 0.01014, 0.1857, 0.168, 0.1457, 0.168, 0.1457, 0.01014, 0.1457, 0.01014, 0.1457, 0.168, 0.1057, 0.168, 0.1057, 0.01014, 0.906, 0.01014, 0.906, 0.168, 0.866, 0.168, 0.866, 0.01014, 0.866, 0.2, 0.866, 0.3579, 0.826, 0.3579, 0.826, 0.2, 0.826, 0.2, 0.826, 0.3579, 0.786, 0.3579, 0.786, 0.2, 0.786, 0.2, 0.786, 0.3579, 0.746, 0.3579, 0.746, 0.2, 0.746, 0.2, 0.746, 0.3579, 0.7059, 0.3579, 0.7059, 0.2, 0.7059, 0.2, 0.7059, 0.3579, 0.6659, 0.3579, 0.6659, 0.2, 0.6659, 0.2, 0.6659, 0.3579, 0.6259, 0.3579, 0.6259, 0.2, 0.6259, 0.2, 0.6259, 0.3579, 0.5859, 0.3579, 0.5859, 0.2, 0.5859, 0.2, 0.5859, 0.3579, 0.5459, 0.3579, 0.5459, 0.2, 0.5459, 0.2, 0.5459, 0.3579, 0.5059, 0.3579, 0.5059, 0.2, 0.5059, 0.2, 0.5059, 0.3579, 0.4658, 0.3579, 0.4658, 0.2, 0.4658, 0.2, 0.4658, 0.3579, 0.4258, 0.3579, 0.4258, 0.2, 0.4258, 0.2, 0.4258, 0.3579, 0.3858, 0.3579, 0.3858, 0.2, 0.3858, 0.2, 0.3858, 0.3579, 0.3458, 0.3579, 0.3458, 0.2, 0.3458, 0.2, 0.3458, 0.3579, 0.3058, 0.3579, 0.3058, 0.2, 0.3058, 0.2, 0.3058, 0.3579, 0.2658, 0.3579, 0.2658, 0.2, 0.2658, 0.2, 0.2658, 0.3579, 0.2257, 0.3579, 0.2257, 0.2, 0.2257, 0.2, 0.2257, 0.3579, 0.1857, 0.3579, 0.1857, 0.2, 0.1857, 0.2, 0.1857, 0.3579, 0.1457, 0.3579, 0.1457, 0.2, 0.1457, 0.2, 0.1457, 0.3579, 0.1057, 0.3579, 0.1057, 0.2, 0.906, 0.2, 0.906, 0.3579, 0.866, 0.3579, 0.866, 0.2, 0.866, 0.5797, 0.866, 0.7488, 0.826, 0.7488, 0.826, 0.5797, 0.826, 0.5797, 0.826, 0.7488, 0.786, 0.7488, 0.786, 0.5797, 0.786, 0.5797, 0.786, 0.7488, 0.746, 0.7488, 0.746, 0.5797, 0.746, 0.5797, 0.746, 0.7488, 0.7059, 0.7488, 0.7059, 0.5797, 0.7059, 0.5797, 0.7059, 0.7488, 0.6659, 0.7488, 0.6659, 0.5797, 0.6659, 0.5797, 0.6659, 0.7488, 0.6259, 0.7488, 0.6259, 0.5797, 0.6259, 0.5797, 0.6259, 0.7488, 0.5859, 0.7488, 0.5859, 0.5797, 0.5859, 0.5797, 0.5859, 0.7488, 0.5459, 0.7488, 0.5459, 0.5797, 0.5459, 0.5797, 0.5459, 0.7488, 0.5059, 0.7488, 0.5059, 0.5797, 0.5059, 0.5797, 0.5059, 0.7488, 0.4658, 0.7488, 0.4658, 0.5797, 0.4658, 0.5797, 0.4658, 0.7488, 0.4258, 0.7488, 0.4258, 0.5797, 0.4258, 0.5797, 0.4258, 0.7488, 0.3858, 0.7488, 0.3858, 0.5797, 0.3858, 0.5797, 0.3858, 0.7488, 0.3458, 0.7488, 0.3458, 0.5797, 0.3458, 0.5797, 0.3458, 0.7488, 0.3058, 0.7488, 0.3058, 0.5797, 0.3058, 0.5797, 0.3058, 0.7488, 0.2658, 0.7488, 0.2658, 0.5797, 0.2658, 0.5797, 0.2658, 0.7488, 0.2257, 0.7488, 0.2257, 0.5797, 0.2257, 0.5797, 0.2257, 0.7488, 0.1857, 0.7488, 0.1857, 0.5797, 0.1857, 0.5797, 0.1857, 0.7488, 0.1457, 0.7488, 0.1457, 0.5797, 0.1457, 0.5797, 0.1457, 0.7488, 0.1057, 0.7488, 0.1057, 0.5797, 0.906, 0.5797, 0.906, 0.7488, 0.866, 0.7488, 0.866, 0.5797])
me_cube_001.materials.append(mat_wood)
me_cube_001.materials.append(mat_books1)
me_cube_001.use_remesh_fix_poles = True
me_cube_001.use_remesh_preserve_attributes = False
me_cube_001.use_mirror_vertex_groups = False
me_cube_001.update()

# ---- objects
ob_bookcase = bpy.data.objects.new('Bookcase', me_cube)
ob_books = bpy.data.objects.new('Books', me_cube_001)

# ---- transforms, parenting, visibility, modifiers, constraints
ob_bookcase.location = (0.0, 0.0, 0.0)
ob_bookcase.lineart.crease_threshold = 0.0
ob_books.parent = ob_bookcase
ob_books.location = (0.0, 0.0, 0.0)
ob_books.lineart.crease_threshold = 0.0

# ---- collection membership
col_collection.objects.link(ob_bookcase)
col_collection.objects.link(ob_books)

# ---- scene / render settings (as saved in the file)
scene.frame_start = 1; scene.frame_end = 250; scene.frame_set(0)
scene.render.engine = 'CYCLES'
scene.cycles.use_denoising = False
scene.cycles.samples = 128
scene.cycles.sampling_pattern = 'TABULATED_SOBOL'
scene.cycles.use_light_tree = False
scene.view_settings.view_transform = 'Filmic'
bpy.context.view_layer.update()

# ---- added for rendering (the .blend has no active camera and no usable light): camera, sun
cam_auto = bpy.data.cameras.new('AutoCamera')
cam_auto.lens = 50.0
cam_auto.sensor_width = 36.0
cam_auto.clip_end = 1000.0
ob_auto_camera = bpy.data.objects.new('AutoCamera', cam_auto)
scene.collection.objects.link(ob_auto_camera)
ob_auto_camera.location = (1.24802, -1.02513, 1.40842)
ob_auto_camera.rotation_euler = (1.09748, -7.21219e-08, 0.694738)
scene.camera = ob_auto_camera
light_auto_sun = bpy.data.lights.new('AutoSun', 'SUN')
light_auto_sun.energy = 3.0
light_auto_sun.angle = 0.0523599
ob_auto_sun = bpy.data.objects.new('AutoSun', light_auto_sun)
scene.collection.objects.link(ob_auto_sun)
ob_auto_sun.rotation_euler = (0.872665, 0.174533, 0.523599)
bpy.context.view_layer.update()
